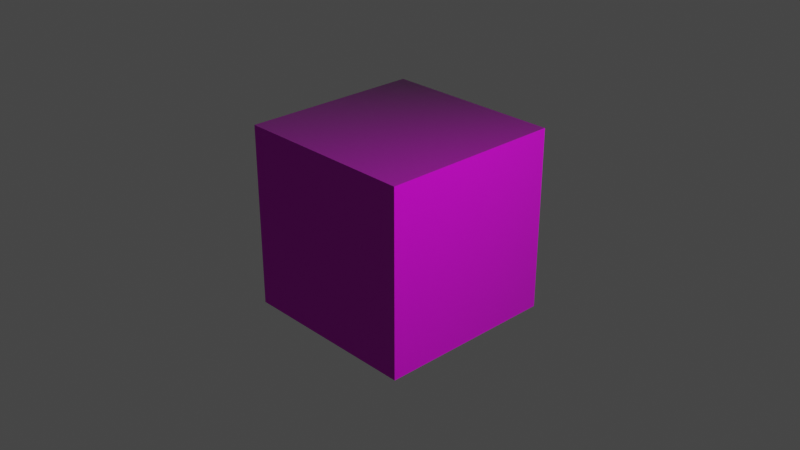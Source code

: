 # Source: personal.blend  (saved by Blender 2.93.21; exported with 4.5.12 LTS)
import bpy
from mathutils import Matrix  # noqa: F401  (used for matrix-valued properties, if any)

bpy.ops.wm.read_factory_settings(use_empty=True)
scene = bpy.context.scene
scene.name = 'Scene'

# ---- collections
col_collection = bpy.data.collections.new('Collection'); scene.collection.children.link(col_collection)

# ---- images (referenced by path relative to the original .blend; pixels are not part of the script)
import os
ASSET_DIR = os.environ.get("B2B_ASSET_DIR", "")  # directory of the original .blend (textures are referenced by path, not embedded)
HERE = os.path.dirname(os.path.abspath(__file__))  # packed textures are extracted next to this script under _unpacked/

def load_image(name, relpath, width, height, colorspace="sRGB"):
    """Load a texture the original file referenced (path relative to the .blend, or extracted next to this script)."""
    p = next((c for c in (os.path.join(HERE, relpath), os.path.join(ASSET_DIR, relpath)) if relpath and os.path.exists(c)), "")
    if p:
        img = bpy.data.images.load(p, check_existing=True)
        img.name = name
    else:  # same state as the original file: an image datablock whose file is absent (Cycles renders it pink)
        img = bpy.data.images.new(name, width, height)
        img.source = "FILE"
        img.filepath = "//" + (relpath or name)
    img.colorspace_settings.name = colorspace
    return img
img_normal_png = load_image('normal.png', 'normal.png', 1024, 1024, 'sRGB')
img_grafiti_png = load_image('grafiti.png', 'grafiti.png', 1024, 1024, 'sRGB')

# ---- materials (node trees are filled in below, after node groups)
mat_material_004 = bpy.data.materials.new('Material.004')
mat_material_004.use_transparent_shadow = False

# ---- material node trees
mat_material_004.use_nodes = True; mat_material_004.node_tree.nodes.clear()
_N = mat_material_004.node_tree.nodes; _L = mat_material_004.node_tree.links
n0 = _N.new('ShaderNodeOutputMaterial'); n0.name = 'Material Output'; n0.location = (405, 281)
n1 = _N.new('ShaderNodeBsdfPrincipled'); n1.name = 'Principled BSDF'; n1.location = (-122, 299)
n1.distribution = 'GGX'
n1.subsurface_method = 'BURLEY'
n1.inputs[2].default_value = 0.1
n1.inputs[3].default_value = 1.45
n1.inputs[27].default_value = (0.0, 0.0, 0.0, 1.0)
n1.inputs[28].default_value = 1.0
n2 = _N.new('ShaderNodeTexImage'); n2.name = 'Image Texture'; n2.location = (-726, 120)
n2.image = img_normal_png
n3 = _N.new('ShaderNodeNormalMap'); n3.name = 'Normal Map'; n3.location = (-389, 25)
n4 = _N.new('ShaderNodeTexImage'); n4.name = 'Image Texture.001'; n4.location = (-588, 409)
n4.image = img_grafiti_png
n5 = _N.new('ShaderNodeTexCoord'); n5.name = 'Texture Coordinate'; n5.location = (-2123, 319)
n6 = _N.new('ShaderNodeMapping'); n6.name = 'Mapping'; n6.location = (-1098, 402)
n6.width = 194
n6.inputs[2].default_value = (0.0, 0.0, 0.7854)
_L.new(n1.outputs[0], n0.inputs[0])
_L.new(n2.outputs[0], n3.inputs[1])
_L.new(n3.outputs[0], n1.inputs[5])
_L.new(n4.outputs[0], n1.inputs[0])
_L.new(n6.outputs[0], n2.inputs[0])
n0.is_active_output = True

# ---- world
world_world = bpy.data.worlds.new('World'); scene.world = world_world
world_world.use_nodes = True; world_world.node_tree.nodes.clear()
_N = world_world.node_tree.nodes; _L = world_world.node_tree.links
n0 = _N.new('ShaderNodeOutputWorld'); n0.name = 'World Output'; n0.location = (300, 300)
n1 = _N.new('ShaderNodeBackground'); n1.name = 'Background'; n1.location = (10, 300)
n1.inputs[0].default_value = (0.05088, 0.05088, 0.05088, 1.0)
_L.new(n1.outputs[0], n0.inputs[0])
n0.is_active_output = True
world_world.color = (0.05088, 0.05088, 0.05088)
world_world.use_sun_shadow = False
world_world.sun_shadow_jitter_overblur = 0.0

# ---- cameras
cam_camera = bpy.data.cameras.new('Camera')
cam_camera.clip_end = 100.0
cam_camera.ortho_scale = 7.314

# ---- lights
light_light = bpy.data.lights.new('Light', 'POINT')
light_light.transmission_factor = 0.0
light_light.energy = 1000.0
light_light.shadow_soft_size = 0.1
light_light.shadow_maximum_resolution = 0.006
light_light.use_absolute_resolution = True

# ---- meshes
me_cube_002 = bpy.data.meshes.new('Cube.002')
me_cube_002.from_pydata([(-1.0, -1.0, -1.0), (-1.0, -1.0, 1.0), (-1.0, 1.0, -1.0), (-1.0, 1.0, 1.0), (1.0, -1.0, -1.0), (1.0, -1.0, 1.0), (1.0, 1.0, -1.0), (1.0, 1.0, 1.0)], [], [(0, 1, 3, 2), (2, 3, 7, 6), (6, 7, 5, 4), (4, 5, 1, 0), (2, 6, 4, 0), (7, 3, 1, 5)])
_uv = me_cube_002.uv_layers.new(name='UVMap')
_uv.uv.foreach_set('vector', [0.375, 0.0, 0.625, 0.0, 0.625, 0.25, 0.375, 0.25, 0.375, 0.25, 0.625, 0.25, 0.625, 0.5, 0.375, 0.5, 0.375, 0.5, 0.625, 0.5, 0.625, 0.75, 0.375, 0.75, 0.375, 0.75, 0.625, 0.75, 0.625, 1.0, 0.375, 1.0, 0.125, 0.5, 0.375, 0.5, 0.375, 0.75, 0.125, 0.75, 0.625, 0.5, 0.875, 0.5, 0.875, 0.75, 0.625, 0.75])
me_cube_002.materials.append(mat_material_004)
me_cube_002.use_remesh_fix_poles = True
me_cube_002.use_remesh_preserve_attributes = False
me_cube_002.update()

# ---- objects
ob_light = bpy.data.objects.new('Light', light_light)
ob_camera = bpy.data.objects.new('Camera', cam_camera)
ob_cube = bpy.data.objects.new('Cube', me_cube_002)

# ---- transforms, parenting, visibility, modifiers, constraints
ob_light.location = (4.076, 1.005, 5.904)
ob_light.rotation_euler = (0.6503, 0.05522, 1.866)
ob_light.lock_rotations_4d = False
ob_light.empty_display_type = 'ARROWS'
ob_light.color = (0.0, 0.0, 0.0, 0.0)
ob_light.lineart.crease_threshold = 0.0
ob_camera.location = (7.359, -6.926, 4.958)
ob_camera.rotation_euler = (1.109, 0.0, 0.8149)
ob_camera.lock_rotations_4d = False
ob_camera.empty_display_type = 'ARROWS'
ob_camera.color = (0.0, 0.0, 0.0, 0.0)
ob_camera.display_type = 'WIRE'
ob_camera.lineart.crease_threshold = 0.0
ob_cube.location = (0.0, 0.0, 0.0)

# ---- collection membership
col_collection.objects.link(ob_light)
col_collection.objects.link(ob_camera)
col_collection.objects.link(ob_cube)

# ---- scene / render settings (as saved in the file)
scene.camera = ob_camera
scene.frame_start = 1; scene.frame_end = 250; scene.frame_set(1)
scene.render.engine = 'BLENDER_EEVEE_NEXT'
scene.cycles.use_denoising = False
scene.cycles.samples = 128
scene.cycles.sampling_pattern = 'TABULATED_SOBOL'
scene.cycles.use_adaptive_sampling = False
scene.cycles.use_light_tree = False
scene.view_settings.view_transform = 'Filmic'
bpy.context.view_layer.update()
